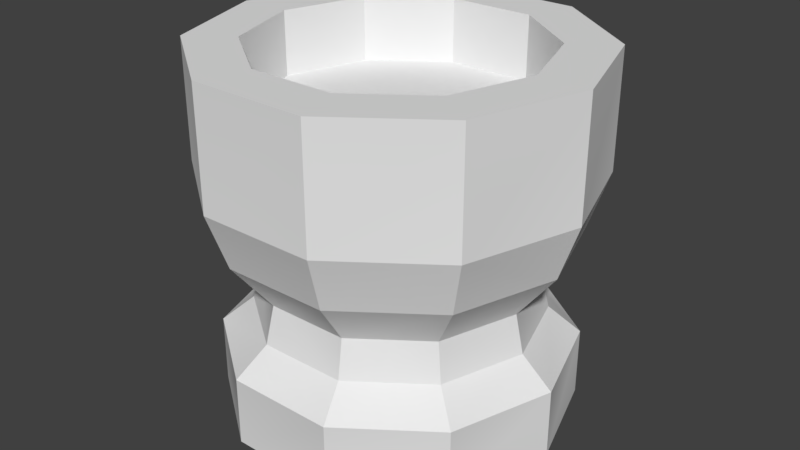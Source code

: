 # Source: Jar2.blend  (saved by Blender 2.78.0; exported with 4.5.12 LTS)
import bpy
from mathutils import Matrix  # noqa: F401  (used for matrix-valued properties, if any)

bpy.ops.wm.read_factory_settings(use_empty=True)
scene = bpy.context.scene
scene.name = 'Scene'

# ---- collections
col_collection_1 = bpy.data.collections.new('Collection 1'); scene.collection.children.link(col_collection_1)

# ---- world
world_world = bpy.data.worlds.new('World'); scene.world = world_world
world_world.color = (0.05088, 0.05088, 0.05088)
world_world.use_sun_shadow = False
world_world.sun_shadow_jitter_overblur = 0.0
world_world.cycles.sampling_method = 'MANUAL'

# ---- meshes
me_untitled = bpy.data.meshes.new('Untitled')
me_untitled.from_pydata([(0.3063, -0.01522, -0.2226), (0.117, -0.01522, -0.3601), (-0.117, -0.01522, -0.3601), (-0.3063, -0.01522, -0.2226), (-0.3787, -0.01522, 9.537e-07), (-0.3063, -0.01522, 0.2226), (-0.117, -0.01522, 0.3601), (0.117, -0.01522, 0.3601), (0.3063, -0.01522, 0.2226), (0.3787, -0.01522, 9.537e-07), (0.3358, 0.7593, -0.244), (0.1283, 0.7593, -0.3948), (-0.1283, 0.7593, -0.3948), (-0.3358, 0.7593, -0.244), (-0.4151, 0.7593, 9.537e-07), (-0.3358, 0.7593, 0.244), (-0.1283, 0.7593, 0.3948), (0.1283, 0.7593, 0.3948), (0.3358, 0.7593, 0.244), (0.4151, 0.7593, 9.537e-07), (0.2463, 0.7593, -0.1789), (0.09408, 0.7593, -0.2895), (-0.09408, 0.7593, -0.2895), (-0.2463, 0.7593, -0.1789), (-0.3044, 0.7593, 9.537e-07), (-0.2463, 0.7593, 0.1789), (-0.09408, 0.7593, 0.2895), (0.09408, 0.7593, 0.2895), (0.2463, 0.7593, 0.1789), (0.3044, 0.7593, 9.537e-07), (0.2463, 0.6204, -0.1789), (0.09408, 0.6204, -0.2895), (-0.09408, 0.6204, -0.2895), (-0.2463, 0.6204, -0.1789), (-0.3044, 0.6204, 9.537e-07), (-0.2463, 0.6204, 0.1789), (-0.09408, 0.6204, 0.2895), (0.09408, 0.6204, 0.2895), (0.2463, 0.6204, 0.1789), (0.3044, 0.6204, 9.537e-07), (-0.117, 0.1346, 0.3601), (-0.3063, 0.1346, 0.2226), (-0.3787, 0.1346, 9.537e-07), (-0.3063, 0.1346, -0.2226), (-0.117, 0.1346, -0.3601), (0.117, 0.1346, -0.3601), (0.3063, 0.1346, -0.2226), (0.3787, 0.1346, 9.537e-07), (0.3063, 0.1346, 0.2226), (0.117, 0.1346, 0.3601), (-0.1154, 0.3822, 0.3551), (-0.1283, 0.5033, 0.3948), (-0.302, 0.3822, 0.2194), (-0.3358, 0.5033, 0.244), (-0.3733, 0.3822, 9.537e-07), (-0.4151, 0.5033, 9.537e-07), (-0.302, 0.3822, -0.2194), (-0.3358, 0.5033, -0.244), (-0.1154, 0.3822, -0.3551), (-0.1283, 0.5033, -0.3948), (0.1154, 0.3822, -0.3551), (0.1283, 0.5033, -0.3948), (0.302, 0.3822, -0.2194), (0.3358, 0.5033, -0.244), (0.3733, 0.3822, 9.537e-07), (0.4151, 0.5033, 9.537e-07), (0.302, 0.3822, 0.2194), (0.3358, 0.5033, 0.244), (0.1154, 0.3822, 0.3551), (0.1283, 0.5033, 0.3948), (-0.08956, 0.2755, 0.2756), (-0.09553, 0.1928, 0.294), (-0.2501, 0.1928, 0.1817), (-0.2345, 0.2755, 0.1703), (-0.3091, 0.1928, 9.537e-07), (-0.2898, 0.2755, 9.537e-07), (-0.2501, 0.1928, -0.1817), (-0.2345, 0.2755, -0.1703), (-0.09553, 0.1928, -0.294), (-0.08956, 0.2755, -0.2756), (0.09553, 0.1928, -0.294), (0.08956, 0.2755, -0.2756), (0.2501, 0.1928, -0.1817), (0.2345, 0.2755, -0.1703), (0.3091, 0.1928, 9.537e-07), (0.2898, 0.2755, 9.537e-07), (0.2501, 0.1928, 0.1817), (0.2345, 0.2755, 0.1703), (0.09553, 0.1928, 0.294), (0.08956, 0.2755, 0.2756)], [], [(0, 1, 45, 46), (1, 2, 44, 45), (2, 3, 43, 44), (3, 4, 42, 43), (4, 5, 41, 42), (5, 6, 40, 41), (6, 7, 49, 40), (7, 8, 48, 49), (8, 9, 47, 48), (9, 0, 46, 47), (30, 31, 39), (39, 31, 32, 33), (39, 33, 34, 35), (39, 35, 36, 37), (37, 38, 39), (10, 11, 21, 20), (11, 12, 22, 21), (12, 13, 23, 22), (13, 14, 24, 23), (14, 15, 25, 24), (15, 16, 26, 25), (16, 17, 27, 26), (17, 18, 28, 27), (18, 19, 29, 28), (19, 10, 20, 29), (20, 21, 31, 30), (21, 22, 32, 31), (22, 23, 33, 32), (23, 24, 34, 33), (24, 25, 35, 34), (25, 26, 36, 35), (26, 27, 37, 36), (27, 28, 38, 37), (28, 29, 39, 38), (29, 20, 30, 39), (41, 40, 71, 72), (42, 41, 72, 74), (43, 42, 74, 76), (44, 43, 76, 78), (45, 44, 78, 80), (46, 45, 80, 82), (47, 46, 82, 84), (48, 47, 84, 86), (49, 48, 86, 88), (40, 49, 88, 71), (53, 51, 16, 15), (55, 53, 15, 14), (57, 55, 14, 13), (59, 57, 13, 12), (61, 59, 12, 11), (63, 61, 11, 10), (65, 63, 10, 19), (67, 65, 19, 18), (69, 67, 18, 17), (51, 69, 17, 16), (73, 70, 50, 52), (75, 73, 52, 54), (77, 75, 54, 56), (79, 77, 56, 58), (81, 79, 58, 60), (83, 81, 60, 62), (85, 83, 62, 64), (87, 85, 64, 66), (89, 87, 66, 68), (70, 89, 68, 50), (51, 50, 68, 69), (50, 51, 53, 52), (52, 53, 55, 54), (54, 55, 57, 56), (56, 57, 59, 58), (58, 59, 61, 60), (60, 61, 63, 62), (62, 63, 65, 64), (64, 65, 67, 66), (66, 67, 69, 68), (70, 71, 88, 89), (71, 70, 73, 72), (72, 73, 75, 74), (74, 75, 77, 76), (76, 77, 79, 78), (78, 79, 81, 80), (80, 81, 83, 82), (82, 83, 85, 84), (84, 85, 87, 86), (86, 87, 89, 88)])
_k = set([(0, 1), (0, 9), (1, 2), (2, 3), (3, 4), (4, 5), (5, 6), (6, 7), (7, 8), (8, 9), (10, 11), (10, 19), (11, 12), (12, 13), (13, 14), (14, 15), (15, 16), (16, 17), (17, 18), (18, 19), (20, 21), (20, 29), (21, 22), (22, 23), (23, 24), (24, 25), (25, 26), (26, 27), (27, 28), (28, 29), (30, 31), (30, 39), (31, 32), (32, 33), (33, 34), (34, 35), (35, 36), (36, 37), (37, 38), (38, 39)])
me_untitled.attributes.new('sharp_edge', 'BOOLEAN', 'EDGE').data.foreach_set('value', [ (min(e.vertices), max(e.vertices)) in _k for e in me_untitled.edges])
_uv = me_untitled.uv_layers.new(name='map1')
_uv.uv.foreach_set('vector', [0.5471, 0.2469, 0.5679, 0.2469, 0.5679, 0.2585, 0.5471, 0.2585, 0.5679, 0.2469, 0.5886, 0.2469, 0.5886, 0.2585, 0.5679, 0.2585, 0.4853, 0.2469, 0.5061, 0.2469, 0.5061, 0.2585, 0.4853, 0.2585, 0.5061, 0.2469, 0.5269, 0.2469, 0.5269, 0.2585, 0.5061, 0.2585, 0.5269, 0.2469, 0.5476, 0.2469, 0.5476, 0.2585, 0.5269, 0.2585, 0.5476, 0.2469, 0.5684, 0.2469, 0.5684, 0.2585, 0.5476, 0.2585, 0.5684, 0.2469, 0.5892, 0.2469, 0.5892, 0.2585, 0.5684, 0.2585, 0.4847, 0.2469, 0.5055, 0.2469, 0.5055, 0.2585, 0.4847, 0.2585, 0.5055, 0.2469, 0.5263, 0.2469, 0.5263, 0.2585, 0.5055, 0.2585, 0.5263, 0.2469, 0.5471, 0.2469, 0.5471, 0.2585, 0.5263, 0.2585, 0.04532, 0.5376, 0.05519, 0.5512, 0.02934, 0.5324, 0.02934, 0.5324, 0.05519, 0.5512, 0.05519, 0.568, 0.04532, 0.5816, 0.02934, 0.5324, 0.04532, 0.5816, 0.02934, 0.5868, 0.01337, 0.5816, 0.02934, 0.5324, 0.01337, 0.5816, 0.003499, 0.568, 0.003499, 0.5512, 0.003499, 0.5512, 0.01337, 0.5376, 0.02934, 0.5324, 0.5471, 0.3214, 0.5679, 0.3214, 0.5679, 0.3293, 0.5471, 0.3293, 0.5679, 0.3214, 0.5886, 0.3214, 0.5886, 0.3293, 0.5679, 0.3293, 0.4853, 0.3214, 0.5061, 0.3214, 0.5061, 0.3293, 0.4853, 0.3293, 0.5061, 0.3214, 0.5269, 0.3214, 0.5269, 0.3293, 0.5061, 0.3293, 0.5269, 0.3214, 0.5476, 0.3214, 0.5476, 0.3293, 0.5269, 0.3293, 0.5476, 0.3214, 0.5684, 0.3214, 0.5684, 0.3293, 0.5476, 0.3293, 0.5684, 0.3214, 0.5892, 0.3214, 0.5892, 0.3293, 0.5684, 0.3293, 0.4847, 0.3214, 0.5055, 0.3214, 0.5055, 0.3293, 0.4847, 0.3293, 0.5055, 0.3214, 0.5263, 0.3214, 0.5263, 0.3293, 0.5055, 0.3293, 0.5263, 0.3214, 0.5471, 0.3214, 0.5471, 0.3293, 0.5263, 0.3293, 0.5471, 0.3293, 0.5679, 0.3293, 0.5679, 0.3401, 0.5471, 0.3401, 0.5679, 0.3293, 0.5886, 0.3293, 0.5886, 0.3401, 0.5679, 0.3401, 0.4853, 0.3293, 0.5061, 0.3293, 0.5061, 0.3401, 0.4853, 0.3401, 0.5061, 0.3293, 0.5269, 0.3293, 0.5269, 0.3401, 0.5061, 0.3401, 0.5269, 0.3293, 0.5476, 0.3293, 0.5476, 0.3401, 0.5269, 0.3401, 0.5476, 0.3293, 0.5684, 0.3293, 0.5684, 0.3401, 0.5476, 0.3401, 0.5684, 0.3293, 0.5892, 0.3293, 0.5892, 0.3401, 0.5684, 0.3401, 0.4847, 0.3293, 0.5055, 0.3293, 0.5055, 0.3401, 0.4847, 0.3401, 0.5055, 0.3293, 0.5263, 0.3293, 0.5263, 0.3401, 0.5055, 0.3401, 0.5263, 0.3293, 0.5471, 0.3293, 0.5471, 0.3401, 0.5263, 0.3401, 0.5476, 0.2585, 0.5684, 0.2585, 0.5684, 0.2674, 0.5476, 0.2674, 0.5269, 0.2585, 0.5476, 0.2585, 0.5476, 0.2674, 0.5269, 0.2674, 0.5061, 0.2585, 0.5269, 0.2585, 0.5269, 0.2674, 0.5061, 0.2674, 0.4853, 0.2585, 0.5061, 0.2585, 0.5061, 0.2674, 0.4853, 0.2674, 0.5679, 0.2585, 0.5886, 0.2585, 0.5886, 0.2674, 0.5679, 0.2674, 0.5471, 0.2585, 0.5679, 0.2585, 0.5679, 0.2674, 0.5471, 0.2674, 0.5263, 0.2585, 0.5471, 0.2585, 0.5471, 0.2674, 0.5263, 0.2674, 0.5055, 0.2585, 0.5263, 0.2585, 0.5263, 0.2674, 0.5055, 0.2674, 0.4847, 0.2585, 0.5055, 0.2585, 0.5055, 0.2674, 0.4847, 0.2674, 0.5684, 0.2585, 0.5892, 0.2585, 0.5892, 0.2674, 0.5684, 0.2674, 0.5476, 0.3015, 0.5684, 0.3015, 0.5684, 0.3214, 0.5476, 0.3214, 0.5269, 0.3015, 0.5476, 0.3015, 0.5476, 0.3214, 0.5269, 0.3214, 0.5061, 0.3015, 0.5269, 0.3015, 0.5269, 0.3214, 0.5061, 0.3214, 0.4853, 0.3015, 0.5061, 0.3015, 0.5061, 0.3214, 0.4853, 0.3214, 0.5679, 0.3015, 0.5886, 0.3015, 0.5886, 0.3214, 0.5679, 0.3214, 0.5471, 0.3015, 0.5679, 0.3015, 0.5679, 0.3214, 0.5471, 0.3214, 0.5263, 0.3015, 0.5471, 0.3015, 0.5471, 0.3214, 0.5263, 0.3214, 0.5055, 0.3015, 0.5263, 0.3015, 0.5263, 0.3214, 0.5055, 0.3214, 0.4847, 0.3015, 0.5055, 0.3015, 0.5055, 0.3214, 0.4847, 0.3214, 0.5684, 0.3015, 0.5892, 0.3015, 0.5892, 0.3214, 0.5684, 0.3214, 0.5476, 0.2776, 0.5684, 0.2776, 0.5684, 0.2921, 0.5476, 0.2921, 0.5269, 0.2776, 0.5476, 0.2776, 0.5476, 0.2921, 0.5269, 0.2921, 0.5061, 0.2776, 0.5269, 0.2776, 0.5269, 0.2921, 0.5061, 0.2921, 0.4853, 0.2776, 0.5061, 0.2776, 0.5061, 0.2921, 0.4853, 0.2921, 0.5679, 0.2776, 0.5886, 0.2776, 0.5886, 0.2921, 0.5679, 0.2921, 0.5471, 0.2776, 0.5679, 0.2776, 0.5679, 0.2921, 0.5471, 0.2921, 0.5263, 0.2776, 0.5471, 0.2776, 0.5471, 0.2921, 0.5263, 0.2921, 0.5055, 0.2776, 0.5263, 0.2776, 0.5263, 0.2921, 0.5055, 0.2921, 0.4847, 0.2776, 0.5055, 0.2776, 0.5055, 0.2921, 0.4847, 0.2921, 0.5684, 0.2776, 0.5892, 0.2776, 0.5892, 0.2921, 0.5684, 0.2921, 0.5684, 0.3015, 0.5684, 0.2921, 0.5892, 0.2921, 0.5892, 0.3015, 0.5684, 0.2921, 0.5684, 0.3015, 0.5476, 0.3015, 0.5476, 0.2921, 0.5476, 0.2921, 0.5476, 0.3015, 0.5269, 0.3015, 0.5269, 0.2921, 0.5269, 0.2921, 0.5269, 0.3015, 0.5061, 0.3015, 0.5061, 0.2921, 0.5061, 0.2921, 0.5061, 0.3015, 0.4853, 0.3015, 0.4853, 0.2921, 0.5886, 0.2921, 0.5886, 0.3015, 0.5679, 0.3015, 0.5679, 0.2921, 0.5679, 0.2921, 0.5679, 0.3015, 0.5471, 0.3015, 0.5471, 0.2921, 0.5471, 0.2921, 0.5471, 0.3015, 0.5263, 0.3015, 0.5263, 0.2921, 0.5263, 0.2921, 0.5263, 0.3015, 0.5055, 0.3015, 0.5055, 0.2921, 0.5055, 0.2921, 0.5055, 0.3015, 0.4847, 0.3015, 0.4847, 0.2921, 0.5684, 0.2776, 0.5684, 0.2674, 0.5892, 0.2674, 0.5892, 0.2776, 0.5684, 0.2674, 0.5684, 0.2776, 0.5476, 0.2776, 0.5476, 0.2674, 0.5476, 0.2674, 0.5476, 0.2776, 0.5269, 0.2776, 0.5269, 0.2674, 0.5269, 0.2674, 0.5269, 0.2776, 0.5061, 0.2776, 0.5061, 0.2674, 0.5061, 0.2674, 0.5061, 0.2776, 0.4853, 0.2776, 0.4853, 0.2674, 0.5886, 0.2674, 0.5886, 0.2776, 0.5679, 0.2776, 0.5679, 0.2674, 0.5679, 0.2674, 0.5679, 0.2776, 0.5471, 0.2776, 0.5471, 0.2674, 0.5471, 0.2674, 0.5471, 0.2776, 0.5263, 0.2776, 0.5263, 0.2674, 0.5263, 0.2674, 0.5263, 0.2776, 0.5055, 0.2776, 0.5055, 0.2674, 0.5055, 0.2674, 0.5055, 0.2776, 0.4847, 0.2776, 0.4847, 0.2674])
_uv.active_render = True
_uv = me_untitled.uv_layers.new(name='uvSet')
_uv.uv.foreach_set('vector', [0.001402, 0.2012, 0.001402, 0.1016, 0.05707, 0.1016, 0.05707, 0.2012, 0.001402, 0.1016, 0.001402, 0.001992, 0.05707, 0.001992, 0.05707, 0.1016, 0.001401, 0.998, 0.001401, 0.8984, 0.05707, 0.8984, 0.05707, 0.998, 0.001401, 0.8984, 0.001402, 0.7988, 0.05707, 0.7988, 0.05707, 0.8984, 0.001402, 0.7988, 0.001402, 0.6992, 0.05707, 0.6992, 0.05707, 0.7988, 0.001402, 0.6992, 0.001402, 0.5996, 0.05707, 0.5996, 0.05707, 0.6992, 0.001402, 0.5996, 0.001402, 0.5, 0.05707, 0.5, 0.05707, 0.5996, 0.001402, 0.5, 0.001402, 0.4004, 0.05707, 0.4004, 0.05707, 0.5, 0.001402, 0.4004, 0.001402, 0.3008, 0.05707, 0.3008, 0.05707, 0.4004, 0.001402, 0.3008, 0.001402, 0.2012, 0.05707, 0.2012, 0.05707, 0.3008, 0.6548, 0.02753, 0.7022, 0.09267, 0.5783, 0.002657, 0.5783, 0.002657, 0.7022, 0.09267, 0.7022, 0.1732, 0.6548, 0.2383, 0.5783, 0.002657, 0.6548, 0.2383, 0.5783, 0.2632, 0.5017, 0.2383, 0.5783, 0.002657, 0.5017, 0.2383, 0.4544, 0.1732, 0.4544, 0.09267, 0.4544, 0.09267, 0.5017, 0.02753, 0.5783, 0.002657, 0.3583, 0.2012, 0.3583, 0.1016, 0.3965, 0.1016, 0.3965, 0.2012, 0.3583, 0.1016, 0.3583, 0.001992, 0.3965, 0.001992, 0.3965, 0.1016, 0.3583, 0.998, 0.3583, 0.8984, 0.3965, 0.8984, 0.3965, 0.998, 0.3583, 0.8984, 0.3583, 0.7988, 0.3965, 0.7988, 0.3965, 0.8984, 0.3583, 0.7988, 0.3583, 0.6992, 0.3965, 0.6992, 0.3965, 0.7988, 0.3583, 0.6992, 0.3583, 0.5996, 0.3965, 0.5996, 0.3965, 0.6992, 0.3583, 0.5996, 0.3583, 0.5, 0.3965, 0.5, 0.3965, 0.5996, 0.3583, 0.5, 0.3583, 0.4004, 0.3965, 0.4004, 0.3965, 0.5, 0.3583, 0.4004, 0.3583, 0.3008, 0.3965, 0.3008, 0.3965, 0.4004, 0.3583, 0.3008, 0.3583, 0.2012, 0.3965, 0.2012, 0.3965, 0.3008, 0.3965, 0.2012, 0.3965, 0.1016, 0.4481, 0.1016, 0.4481, 0.2012, 0.3965, 0.1016, 0.3965, 0.001992, 0.4481, 0.001992, 0.4481, 0.1016, 0.3965, 0.998, 0.3965, 0.8984, 0.4481, 0.8984, 0.4481, 0.998, 0.3965, 0.8984, 0.3965, 0.7988, 0.4481, 0.7988, 0.4481, 0.8984, 0.3965, 0.7988, 0.3965, 0.6992, 0.4481, 0.6992, 0.4481, 0.7988, 0.3965, 0.6992, 0.3965, 0.5996, 0.4481, 0.5996, 0.4481, 0.6992, 0.3965, 0.5996, 0.3965, 0.5, 0.4481, 0.5, 0.4481, 0.5996, 0.3965, 0.5, 0.3965, 0.4004, 0.4481, 0.4004, 0.4481, 0.5, 0.3965, 0.4004, 0.3965, 0.3008, 0.4481, 0.3008, 0.4481, 0.4004, 0.3965, 0.3008, 0.3965, 0.2012, 0.4481, 0.2012, 0.4481, 0.3008, 0.05707, 0.6992, 0.05707, 0.5996, 0.09971, 0.5996, 0.09971, 0.6992, 0.05707, 0.7988, 0.05707, 0.6992, 0.09971, 0.6992, 0.09971, 0.7988, 0.05707, 0.8984, 0.05707, 0.7988, 0.09971, 0.7988, 0.09971, 0.8984, 0.05707, 0.998, 0.05707, 0.8984, 0.09971, 0.8984, 0.09971, 0.998, 0.05707, 0.1016, 0.05707, 0.001992, 0.09971, 0.001992, 0.09971, 0.1016, 0.05707, 0.2012, 0.05707, 0.1016, 0.09971, 0.1016, 0.09971, 0.2012, 0.05707, 0.3008, 0.05707, 0.2012, 0.09971, 0.2012, 0.09971, 0.3008, 0.05707, 0.4004, 0.05707, 0.3008, 0.09971, 0.3008, 0.09971, 0.4004, 0.05707, 0.5, 0.05707, 0.4004, 0.09971, 0.4004, 0.09971, 0.5, 0.05707, 0.5996, 0.05707, 0.5, 0.09971, 0.5, 0.09971, 0.5996, 0.2632, 0.6992, 0.2632, 0.5996, 0.3583, 0.5996, 0.3583, 0.6992, 0.2632, 0.7988, 0.2632, 0.6992, 0.3583, 0.6992, 0.3583, 0.7988, 0.2632, 0.8984, 0.2632, 0.7988, 0.3583, 0.7988, 0.3583, 0.8984, 0.2632, 0.998, 0.2632, 0.8984, 0.3583, 0.8984, 0.3583, 0.998, 0.2632, 0.1016, 0.2632, 0.001992, 0.3583, 0.001992, 0.3583, 0.1016, 0.2632, 0.2012, 0.2632, 0.1016, 0.3583, 0.1016, 0.3583, 0.2012, 0.2632, 0.3008, 0.2632, 0.2012, 0.3583, 0.2012, 0.3583, 0.3008, 0.2632, 0.4004, 0.2632, 0.3008, 0.3583, 0.3008, 0.3583, 0.4004, 0.2632, 0.5, 0.2632, 0.4004, 0.3583, 0.4004, 0.3583, 0.5, 0.2632, 0.5996, 0.2632, 0.5, 0.3583, 0.5, 0.3583, 0.5996, 0.1485, 0.6992, 0.1485, 0.5996, 0.2182, 0.5996, 0.2182, 0.6992, 0.1485, 0.7988, 0.1485, 0.6992, 0.2182, 0.6992, 0.2182, 0.7988, 0.1485, 0.8984, 0.1485, 0.7988, 0.2182, 0.7988, 0.2182, 0.8984, 0.1485, 0.998, 0.1485, 0.8984, 0.2182, 0.8984, 0.2182, 0.998, 0.1485, 0.1016, 0.1485, 0.001992, 0.2182, 0.001992, 0.2182, 0.1016, 0.1485, 0.2012, 0.1485, 0.1016, 0.2182, 0.1016, 0.2182, 0.2012, 0.1485, 0.3008, 0.1485, 0.2012, 0.2182, 0.2012, 0.2182, 0.3008, 0.1485, 0.4004, 0.1485, 0.3008, 0.2182, 0.3008, 0.2182, 0.4004, 0.1485, 0.5, 0.1485, 0.4004, 0.2182, 0.4004, 0.2182, 0.5, 0.1485, 0.5996, 0.1485, 0.5, 0.2182, 0.5, 0.2182, 0.5996, 0.2632, 0.5996, 0.2182, 0.5996, 0.2182, 0.5, 0.2632, 0.5, 0.2182, 0.5996, 0.2632, 0.5996, 0.2632, 0.6992, 0.2182, 0.6992, 0.2182, 0.6992, 0.2632, 0.6992, 0.2632, 0.7988, 0.2182, 0.7988, 0.2182, 0.7988, 0.2632, 0.7988, 0.2632, 0.8984, 0.2182, 0.8984, 0.2182, 0.8984, 0.2632, 0.8984, 0.2632, 0.998, 0.2182, 0.998, 0.2182, 0.001992, 0.2632, 0.001992, 0.2632, 0.1016, 0.2182, 0.1016, 0.2182, 0.1016, 0.2632, 0.1016, 0.2632, 0.2012, 0.2182, 0.2012, 0.2182, 0.2012, 0.2632, 0.2012, 0.2632, 0.3008, 0.2182, 0.3008, 0.2182, 0.3008, 0.2632, 0.3008, 0.2632, 0.4004, 0.2182, 0.4004, 0.2182, 0.4004, 0.2632, 0.4004, 0.2632, 0.5, 0.2182, 0.5, 0.1485, 0.5996, 0.09971, 0.5996, 0.09971, 0.5, 0.1485, 0.5, 0.09971, 0.5996, 0.1485, 0.5996, 0.1485, 0.6992, 0.09971, 0.6992, 0.09971, 0.6992, 0.1485, 0.6992, 0.1485, 0.7988, 0.09971, 0.7988, 0.09971, 0.7988, 0.1485, 0.7988, 0.1485, 0.8984, 0.09971, 0.8984, 0.09971, 0.8984, 0.1485, 0.8984, 0.1485, 0.998, 0.09971, 0.998, 0.09971, 0.001992, 0.1485, 0.001992, 0.1485, 0.1016, 0.09971, 0.1016, 0.09971, 0.1016, 0.1485, 0.1016, 0.1485, 0.2012, 0.09971, 0.2012, 0.09971, 0.2012, 0.1485, 0.2012, 0.1485, 0.3008, 0.09971, 0.3008, 0.09971, 0.3008, 0.1485, 0.3008, 0.1485, 0.4004, 0.09971, 0.4004, 0.09971, 0.4004, 0.1485, 0.4004, 0.1485, 0.5, 0.09971, 0.5])
_ca = me_untitled.color_attributes.new('Col', 'BYTE_COLOR', 'CORNER')
_ca.data.foreach_set('color', [0.1559, 0.1413, 0.1144, 1.0, 0.1559, 0.1413, 0.1144, 1.0, 0.1559, 0.1413, 0.1144, 1.0, 0.1559, 0.1413, 0.1144, 1.0, 0.1559, 0.1413, 0.1144, 1.0, 0.1559, 0.1413, 0.1144, 1.0, 0.1559, 0.1413, 0.1144, 1.0, 0.1559, 0.1413, 0.1144, 1.0, 0.1559, 0.1413, 0.1144, 1.0, 0.1559, 0.1413, 0.1144, 1.0, 0.1559, 0.1413, 0.1144, 1.0, 0.1559, 0.1413, 0.1144, 1.0, 0.1559, 0.1413, 0.1144, 1.0, 0.1559, 0.1413, 0.1144, 1.0, 0.1559, 0.1413, 0.1144, 1.0, 0.1559, 0.1413, 0.1144, 1.0, 0.1559, 0.1413, 0.1144, 1.0, 0.1559, 0.1413, 0.1144, 1.0, 0.1559, 0.1413, 0.1144, 1.0, 0.1559, 0.1413, 0.1144, 1.0, 0.1559, 0.1413, 0.1144, 1.0, 0.1559, 0.1413, 0.1144, 1.0, 0.1559, 0.1413, 0.1144, 1.0, 0.1559, 0.1413, 0.1144, 1.0, 0.1559, 0.1413, 0.1144, 1.0, 0.1559, 0.1413, 0.1144, 1.0, 0.1559, 0.1413, 0.1144, 1.0, 0.1559, 0.1413, 0.1144, 1.0, 0.1559, 0.1413, 0.1144, 1.0, 0.1559, 0.1413, 0.1144, 1.0, 0.1559, 0.1413, 0.1144, 1.0, 0.1559, 0.1413, 0.1144, 1.0, 0.1559, 0.1413, 0.1144, 1.0, 0.1559, 0.1413, 0.1144, 1.0, 0.1559, 0.1413, 0.1144, 1.0, 0.1559, 0.1413, 0.1144, 1.0, 0.1559, 0.1413, 0.1144, 1.0, 0.1559, 0.1413, 0.1144, 1.0, 0.1559, 0.1413, 0.1144, 1.0, 0.1559, 0.1413, 0.1144, 1.0, 0.1559, 0.1413, 0.1144, 1.0, 0.1559, 0.1413, 0.1144, 1.0, 0.1559, 0.1413, 0.1144, 1.0, 0.1559, 0.1413, 0.1144, 1.0, 0.1559, 0.1413, 0.1144, 1.0, 0.1559, 0.1413, 0.1144, 1.0, 0.1559, 0.1413, 0.1144, 1.0, 0.1559, 0.1413, 0.1144, 1.0, 0.1559, 0.1413, 0.1144, 1.0, 0.1559, 0.1413, 0.1144, 1.0, 0.1559, 0.1413, 0.1144, 1.0, 0.1559, 0.1413, 0.1144, 1.0, 0.1559, 0.1413, 0.1144, 1.0, 0.1559, 0.1413, 0.1144, 1.0, 0.1559, 0.1413, 0.1144, 1.0, 0.1559, 0.1413, 0.1144, 1.0, 0.1559, 0.1413, 0.1144, 1.0, 0.1559, 0.1413, 0.1144, 1.0, 0.1559, 0.1413, 0.1144, 1.0, 0.1559, 0.1413, 0.1144, 1.0, 0.1559, 0.1413, 0.1144, 1.0, 0.1559, 0.1413, 0.1144, 1.0, 0.1559, 0.1413, 0.1144, 1.0, 0.1559, 0.1413, 0.1144, 1.0, 0.1559, 0.1413, 0.1144, 1.0, 0.1559, 0.1413, 0.1144, 1.0, 0.1559, 0.1413, 0.1144, 1.0, 0.1559, 0.1413, 0.1144, 1.0, 0.1559, 0.1413, 0.1144, 1.0, 0.1559, 0.1413, 0.1144, 1.0, 0.1559, 0.1413, 0.1144, 1.0, 0.1559, 0.1413, 0.1144, 1.0, 0.1559, 0.1413, 0.1144, 1.0, 0.1559, 0.1413, 0.1144, 1.0, 0.1559, 0.1413, 0.1144, 1.0, 0.1559, 0.1413, 0.1144, 1.0, 0.1559, 0.1413, 0.1144, 1.0, 0.1559, 0.1413, 0.1144, 1.0, 0.1559, 0.1413, 0.1144, 1.0, 0.1559, 0.1413, 0.1144, 1.0, 0.1559, 0.1413, 0.1144, 1.0, 0.1559, 0.1413, 0.1144, 1.0, 0.1559, 0.1413, 0.1144, 1.0, 0.1559, 0.1413, 0.1144, 1.0, 0.1559, 0.1413, 0.1144, 1.0, 0.1559, 0.1413, 0.1144, 1.0, 0.1559, 0.1413, 0.1144, 1.0, 0.1559, 0.1413, 0.1144, 1.0, 0.1559, 0.1413, 0.1144, 1.0, 0.1559, 0.1413, 0.1144, 1.0, 0.1559, 0.1413, 0.1144, 1.0, 0.1559, 0.1413, 0.1144, 1.0, 0.1559, 0.1413, 0.1144, 1.0, 0.1559, 0.1413, 0.1144, 1.0, 0.1559, 0.1413, 0.1144, 1.0, 0.1559, 0.1413, 0.1144, 1.0, 0.1559, 0.1413, 0.1144, 1.0, 0.1559, 0.1413, 0.1144, 1.0, 0.1559, 0.1413, 0.1144, 1.0, 0.1559, 0.1413, 0.1144, 1.0, 0.1559, 0.1413, 0.1144, 1.0, 0.1559, 0.1413, 0.1144, 1.0, 0.1559, 0.1413, 0.1144, 1.0, 0.1559, 0.1413, 0.1144, 1.0, 0.1559, 0.1413, 0.1144, 1.0, 0.1559, 0.1413, 0.1144, 1.0, 0.1559, 0.1413, 0.1144, 1.0, 0.1559, 0.1413, 0.1144, 1.0, 0.1559, 0.1413, 0.1144, 1.0, 0.1559, 0.1413, 0.1144, 1.0, 0.1559, 0.1413, 0.1144, 1.0, 0.1559, 0.1413, 0.1144, 1.0, 0.1559, 0.1413, 0.1144, 1.0, 0.1559, 0.1413, 0.1144, 1.0, 0.1559, 0.1413, 0.1144, 1.0, 0.1559, 0.1413, 0.1144, 1.0, 0.1559, 0.1413, 0.1144, 1.0, 0.1559, 0.1413, 0.1144, 1.0, 0.1559, 0.1413, 0.1144, 1.0, 0.1559, 0.1413, 0.1144, 1.0, 0.1559, 0.1413, 0.1144, 1.0, 0.1559, 0.1413, 0.1144, 1.0, 0.1559, 0.1413, 0.1144, 1.0, 0.1559, 0.1413, 0.1144, 1.0, 0.1559, 0.1413, 0.1144, 1.0, 0.1559, 0.1413, 0.1144, 1.0, 0.1559, 0.1413, 0.1144, 1.0, 0.1559, 0.1413, 0.1144, 1.0, 0.1559, 0.1413, 0.1144, 1.0, 0.1559, 0.1413, 0.1144, 1.0, 0.1559, 0.1413, 0.1144, 1.0, 0.1559, 0.1413, 0.1144, 1.0, 0.1559, 0.1413, 0.1144, 1.0, 0.1559, 0.1413, 0.1144, 1.0, 0.1559, 0.1413, 0.1144, 1.0, 0.1559, 0.1413, 0.1144, 1.0, 0.1559, 0.1413, 0.1144, 1.0, 0.1559, 0.1413, 0.1144, 1.0, 0.1559, 0.1413, 0.1144, 1.0, 0.1559, 0.1413, 0.1144, 1.0, 0.1559, 0.1413, 0.1144, 1.0, 0.1559, 0.1413, 0.1144, 1.0, 0.1559, 0.1413, 0.1144, 1.0, 0.1559, 0.1413, 0.1144, 1.0, 0.1559, 0.1413, 0.1144, 1.0, 0.1559, 0.1413, 0.1144, 1.0, 0.1559, 0.1413, 0.1144, 1.0, 0.1559, 0.1413, 0.1144, 1.0, 0.1559, 0.1413, 0.1144, 1.0, 0.1559, 0.1413, 0.1144, 1.0, 0.1559, 0.1413, 0.1144, 1.0, 0.1559, 0.1413, 0.1144, 1.0, 0.1559, 0.1413, 0.1144, 1.0, 0.1559, 0.1413, 0.1144, 1.0, 0.1559, 0.1413, 0.1144, 1.0, 0.1559, 0.1413, 0.1144, 1.0, 0.1559, 0.1413, 0.1144, 1.0, 0.1559, 0.1413, 0.1144, 1.0, 0.1559, 0.1413, 0.1144, 1.0, 0.1559, 0.1413, 0.1144, 1.0, 0.1559, 0.1413, 0.1144, 1.0, 0.1559, 0.1413, 0.1144, 1.0, 0.1559, 0.1413, 0.1144, 1.0, 0.1559, 0.1413, 0.1144, 1.0, 0.1559, 0.1413, 0.1144, 1.0, 0.1559, 0.1413, 0.1144, 1.0, 0.1559, 0.1413, 0.1144, 1.0, 0.1559, 0.1413, 0.1144, 1.0, 0.1559, 0.1413, 0.1144, 1.0, 0.1559, 0.1413, 0.1144, 1.0, 0.1559, 0.1413, 0.1144, 1.0, 0.1559, 0.1413, 0.1144, 1.0, 0.1559, 0.1413, 0.1144, 1.0, 0.1559, 0.1413, 0.1144, 1.0, 0.1559, 0.1413, 0.1144, 1.0, 0.1559, 0.1413, 0.1144, 1.0, 0.1559, 0.1413, 0.1144, 1.0, 0.1559, 0.1413, 0.1144, 1.0, 0.1559, 0.1413, 0.1144, 1.0, 0.1559, 0.1413, 0.1144, 1.0, 0.1559, 0.1413, 0.1144, 1.0, 0.1559, 0.1413, 0.1144, 1.0, 0.1559, 0.1413, 0.1144, 1.0, 0.1559, 0.1413, 0.1144, 1.0, 0.1559, 0.1413, 0.1144, 1.0, 0.1559, 0.1413, 0.1144, 1.0, 0.1559, 0.1413, 0.1144, 1.0, 0.1559, 0.1413, 0.1144, 1.0, 0.1559, 0.1413, 0.1144, 1.0, 0.1559, 0.1413, 0.1144, 1.0, 0.1559, 0.1413, 0.1144, 1.0, 0.1559, 0.1413, 0.1144, 1.0, 0.1559, 0.1413, 0.1144, 1.0, 0.1559, 0.1413, 0.1144, 1.0, 0.1559, 0.1413, 0.1144, 1.0, 0.1559, 0.1413, 0.1144, 1.0, 0.1559, 0.1413, 0.1144, 1.0, 0.1559, 0.1413, 0.1144, 1.0, 0.1559, 0.1413, 0.1144, 1.0, 0.1559, 0.1413, 0.1144, 1.0, 0.1559, 0.1413, 0.1144, 1.0, 0.1559, 0.1413, 0.1144, 1.0, 0.1559, 0.1413, 0.1144, 1.0, 0.1559, 0.1413, 0.1144, 1.0, 0.1559, 0.1413, 0.1144, 1.0, 0.1559, 0.1413, 0.1144, 1.0, 0.1559, 0.1413, 0.1144, 1.0, 0.1559, 0.1413, 0.1144, 1.0, 0.1559, 0.1413, 0.1144, 1.0, 0.1559, 0.1413, 0.1144, 1.0, 0.1559, 0.1413, 0.1144, 1.0, 0.1559, 0.1413, 0.1144, 1.0, 0.1559, 0.1413, 0.1144, 1.0, 0.1559, 0.1413, 0.1144, 1.0, 0.1559, 0.1413, 0.1144, 1.0, 0.1559, 0.1413, 0.1144, 1.0, 0.1559, 0.1413, 0.1144, 1.0, 0.1559, 0.1413, 0.1144, 1.0, 0.1559, 0.1413, 0.1144, 1.0, 0.1559, 0.1413, 0.1144, 1.0, 0.1559, 0.1413, 0.1144, 1.0, 0.1559, 0.1413, 0.1144, 1.0, 0.1559, 0.1413, 0.1144, 1.0, 0.1559, 0.1413, 0.1144, 1.0, 0.1559, 0.1413, 0.1144, 1.0, 0.1559, 0.1413, 0.1144, 1.0, 0.1559, 0.1413, 0.1144, 1.0, 0.1559, 0.1413, 0.1144, 1.0, 0.1559, 0.1413, 0.1144, 1.0, 0.1559, 0.1413, 0.1144, 1.0, 0.1559, 0.1413, 0.1144, 1.0, 0.1559, 0.1413, 0.1144, 1.0, 0.1559, 0.1413, 0.1144, 1.0, 0.1559, 0.1413, 0.1144, 1.0, 0.1559, 0.1413, 0.1144, 1.0, 0.1559, 0.1413, 0.1144, 1.0, 0.1559, 0.1413, 0.1144, 1.0, 0.1559, 0.1413, 0.1144, 1.0, 0.1559, 0.1413, 0.1144, 1.0, 0.1559, 0.1413, 0.1144, 1.0, 0.1559, 0.1413, 0.1144, 1.0, 0.1559, 0.1413, 0.1144, 1.0, 0.1559, 0.1413, 0.1144, 1.0, 0.1559, 0.1413, 0.1144, 1.0, 0.1559, 0.1413, 0.1144, 1.0, 0.1559, 0.1413, 0.1144, 1.0, 0.1559, 0.1413, 0.1144, 1.0, 0.1559, 0.1413, 0.1144, 1.0, 0.1559, 0.1413, 0.1144, 1.0, 0.1559, 0.1413, 0.1144, 1.0, 0.1559, 0.1413, 0.1144, 1.0, 0.1559, 0.1413, 0.1144, 1.0, 0.1559, 0.1413, 0.1144, 1.0, 0.1559, 0.1413, 0.1144, 1.0, 0.1559, 0.1413, 0.1144, 1.0, 0.1559, 0.1413, 0.1144, 1.0, 0.1559, 0.1413, 0.1144, 1.0, 0.1559, 0.1413, 0.1144, 1.0, 0.1559, 0.1413, 0.1144, 1.0, 0.1559, 0.1413, 0.1144, 1.0, 0.1559, 0.1413, 0.1144, 1.0, 0.1559, 0.1413, 0.1144, 1.0, 0.1559, 0.1413, 0.1144, 1.0, 0.1559, 0.1413, 0.1144, 1.0, 0.1559, 0.1413, 0.1144, 1.0, 0.1559, 0.1413, 0.1144, 1.0, 0.1559, 0.1413, 0.1144, 1.0, 0.1559, 0.1413, 0.1144, 1.0, 0.1559, 0.1413, 0.1144, 1.0, 0.1559, 0.1413, 0.1144, 1.0, 0.1559, 0.1413, 0.1144, 1.0, 0.1559, 0.1413, 0.1144, 1.0, 0.1559, 0.1413, 0.1144, 1.0, 0.1559, 0.1413, 0.1144, 1.0, 0.1559, 0.1413, 0.1144, 1.0, 0.1559, 0.1413, 0.1144, 1.0, 0.1559, 0.1413, 0.1144, 1.0, 0.1559, 0.1413, 0.1144, 1.0, 0.1559, 0.1413, 0.1144, 1.0, 0.1559, 0.1413, 0.1144, 1.0, 0.1559, 0.1413, 0.1144, 1.0, 0.1559, 0.1413, 0.1144, 1.0, 0.1559, 0.1413, 0.1144, 1.0, 0.1559, 0.1413, 0.1144, 1.0, 0.1559, 0.1413, 0.1144, 1.0, 0.1559, 0.1413, 0.1144, 1.0, 0.1559, 0.1413, 0.1144, 1.0, 0.1559, 0.1413, 0.1144, 1.0, 0.1559, 0.1413, 0.1144, 1.0, 0.1559, 0.1413, 0.1144, 1.0, 0.1559, 0.1413, 0.1144, 1.0, 0.1559, 0.1413, 0.1144, 1.0, 0.1559, 0.1413, 0.1144, 1.0, 0.1559, 0.1413, 0.1144, 1.0, 0.1559, 0.1413, 0.1144, 1.0, 0.1559, 0.1413, 0.1144, 1.0, 0.1559, 0.1413, 0.1144, 1.0, 0.1559, 0.1413, 0.1144, 1.0, 0.1559, 0.1413, 0.1144, 1.0, 0.1559, 0.1413, 0.1144, 1.0, 0.1559, 0.1413, 0.1144, 1.0, 0.1559, 0.1413, 0.1144, 1.0, 0.1559, 0.1413, 0.1144, 1.0, 0.1559, 0.1413, 0.1144, 1.0, 0.1559, 0.1413, 0.1144, 1.0, 0.1559, 0.1413, 0.1144, 1.0, 0.1559, 0.1413, 0.1144, 1.0, 0.1559, 0.1413, 0.1144, 1.0, 0.1559, 0.1413, 0.1144, 1.0, 0.1559, 0.1413, 0.1144, 1.0, 0.1559, 0.1413, 0.1144, 1.0, 0.1559, 0.1413, 0.1144, 1.0, 0.1559, 0.1413, 0.1144, 1.0, 0.1559, 0.1413, 0.1144, 1.0, 0.1559, 0.1413, 0.1144, 1.0, 0.1559, 0.1413, 0.1144, 1.0, 0.1559, 0.1413, 0.1144, 1.0, 0.1559, 0.1413, 0.1144, 1.0, 0.1559, 0.1413, 0.1144, 1.0, 0.1559, 0.1413, 0.1144, 1.0, 0.1559, 0.1413, 0.1144, 1.0, 0.1559, 0.1413, 0.1144, 1.0, 0.1559, 0.1413, 0.1144, 1.0, 0.1559, 0.1413, 0.1144, 1.0, 0.1559, 0.1413, 0.1144, 1.0, 0.1559, 0.1413, 0.1144, 1.0, 0.1559, 0.1413, 0.1144, 1.0, 0.1559, 0.1413, 0.1144, 1.0, 0.1559, 0.1413, 0.1144, 1.0, 0.1559, 0.1413, 0.1144, 1.0, 0.1559, 0.1413, 0.1144, 1.0, 0.1559, 0.1413, 0.1144, 1.0, 0.1559, 0.1413, 0.1144, 1.0, 0.1559, 0.1413, 0.1144, 1.0, 0.1559, 0.1413, 0.1144, 1.0, 0.1559, 0.1413, 0.1144, 1.0, 0.1559, 0.1413, 0.1144, 1.0, 0.1559, 0.1413, 0.1144, 1.0])
me_untitled.use_remesh_preserve_volume = False
me_untitled.use_remesh_preserve_attributes = False
me_untitled.use_mirror_vertex_groups = False
me_untitled.update()
me_untitled.normals_split_custom_set([tuple(v) for v in zip(*[iter([0.5878, 0.0, -0.809, 0.5878, 0.0, -0.809, 0.666, -0.04576, -0.7445, 0.5841, -0.1111, -0.804, 0.0, 0.0, -1.0, 0.0, 0.0, -1.0, 0.1012, -0.04576, -0.9938, -0.04576, -0.1012, -0.9938, -0.5878, 0.0, -0.809, -0.5878, 0.0, -0.809, -0.5023, -0.04576, -0.8635, -0.6212, -0.1012, -0.7771, -0.9511, 0.0, -0.309, -0.9511, 0.0, -0.309, -0.9139, -0.04576, -0.4034, -0.9593, -0.1012, -0.2636, -0.9511, 0.0, 0.309, -0.9511, 0.0, 0.309, -0.9764, -0.04576, 0.2108, -0.931, -0.1012, 0.3506, -0.5878, 0.0, 0.809, -0.5878, 0.0, 0.809, -0.666, -0.04576, 0.7445, -0.5471, -0.1012, 0.8309, 0.0, 0.0, 1.0, 0.0, 0.0, 1.0, -0.1012, -0.04576, 0.9938, 0.04576, -0.1012, 0.9938, 0.5878, 0.0, 0.809, 0.5878, 0.0, 0.809, 0.5023, -0.04576, 0.8635, 0.6212, -0.1012, 0.7771, 0.9511, 0.0, 0.309, 0.9511, 0.0, 0.309, 0.9139, -0.04576, 0.4034, 0.9593, -0.1012, 0.2636, 0.9511, 0.0, -0.309, 0.9511, 0.0, -0.309, 0.9795, 0.0, -0.2015, 0.931, -0.1012, -0.3506, 0.0, 1.0, 0.0, 0.0, 1.0, 0.0, 0.0, 1.0, 0.0, 0.0, 1.0, -1.045e-07, 0.0, 1.0, -1.045e-07, 0.0, 1.0, -1.045e-07, 0.0, 1.0, -1.045e-07, 0.0, 1.0, 1.026e-07, 0.0, 1.0, 1.026e-07, 0.0, 1.0, 1.026e-07, 0.0, 1.0, 1.026e-07, 0.0, 1.0, -1.045e-07, 0.0, 1.0, -1.045e-07, 0.0, 1.0, -1.045e-07, 0.0, 1.0, -1.045e-07, 0.0, 1.0, 3.58e-07, 0.0, 1.0, 3.58e-07, 0.0, 1.0, 3.58e-07, 0.0, 1.0, -3.184e-07, 0.0, 1.0, -3.184e-07, 0.0, 1.0, -3.184e-07, 0.0, 1.0, -3.184e-07, 0.0, 1.0, -6.367e-07, 0.0, 1.0, -6.367e-07, 0.0, 1.0, -6.367e-07, 0.0, 1.0, -6.367e-07, 0.0, 1.0, 3.184e-07, 0.0, 1.0, 3.184e-07, 0.0, 1.0, 3.184e-07, 0.0, 1.0, 3.184e-07, 0.0, 1.0, -3.184e-07, 0.0, 1.0, -3.184e-07, 0.0, 1.0, -3.184e-07, 0.0, 1.0, -3.184e-07, 0.0, 1.0, 1.592e-07, 0.0, 1.0, 1.592e-07, 0.0, 1.0, 1.592e-07, 0.0, 1.0, 1.592e-07, 0.0, 1.0, 0.0, 0.0, 1.0, 0.0, 0.0, 1.0, 0.0, 0.0, 1.0, 0.0, 0.0, 1.0, 6.367e-07, 0.0, 1.0, 6.367e-07, 0.0, 1.0, 6.367e-07, 0.0, 1.0, 6.367e-07, 0.0, 1.0, -3.184e-07, 0.0, 1.0, -3.184e-07, 0.0, 1.0, -3.184e-07, 0.0, 1.0, -3.184e-07, 0.0, 1.0, 0.0, 0.0, 1.0, 0.0, 0.0, 1.0, 0.0, 0.0, 1.0, 0.0, 0.0, 1.0, 1.592e-07, 0.0, 1.0, 1.592e-07, 0.0, 1.0, 1.592e-07, 0.0, 1.0, 1.592e-07, -0.5878, 0.0, 0.809, -0.5878, 0.0, 0.809, -0.5878, 0.0, 0.809, -0.5878, 0.0, 0.809, 0.0, 0.0, 1.0, 0.0, 0.0, 1.0, 0.0, 0.0, 1.0, 0.0, 0.0, 1.0, 0.5878, 0.0, 0.809, 0.5878, 0.0, 0.809, 0.5878, 0.0, 0.809, 0.5878, 0.0, 0.809, 0.9511, 0.0, 0.309, 0.9511, 0.0, 0.309, 0.9511, 0.0, 0.309, 0.9511, 0.0, 0.309, 0.9511, 0.0, -0.309, 0.9511, 0.0, -0.309, 0.9511, 0.0, -0.309, 0.9511, 0.0, -0.309, 0.5878, 0.0, -0.809, 0.5878, 0.0, -0.809, 0.5878, 0.0, -0.809, 0.5878, 0.0, -0.809, 0.0, 0.0, -1.0, 0.0, 0.0, -1.0, 0.0, 0.0, -1.0, 0.0, 0.0, -1.0, -0.5878, 0.0, -0.809, -0.5878, 0.0, -0.809, -0.5878, 0.0, -0.809, -0.5878, 0.0, -0.809, -0.9511, 0.0, -0.309, -0.9511, 0.0, -0.309, -0.9511, 0.0, -0.309, -0.9511, 0.0, -0.309, -0.9511, 0.0, 0.309, -0.9511, 0.0, 0.309, -0.9511, 0.0, 0.309, -0.9511, 0.0, 0.309, -0.2843, 0.7722, 0.5682, -0.3959, 0.807, 0.4383, -0.4045, 0.7316, 0.5488, -0.3834, 0.7355, 0.5586, -0.564, 0.7722, 0.2926, -0.5779, 0.807, 0.1219, -0.6498, 0.7355, 0.192, -0.6386, 0.7355, 0.2266, -0.6282, 0.7722, -0.0948, -0.5392, 0.807, -0.2411, -0.6386, 0.7355, -0.2266, -0.6498, 0.7355, -0.192, -0.4525, 0.7722, -0.446, -0.2945, 0.807, -0.5119, -0.3834, 0.7355, -0.5586, -0.4128, 0.7355, -0.5373, -0.104, 0.7722, -0.6268, 0.06265, 0.807, -0.5873, 0.01815, 0.7355, -0.6773, -0.01815, 0.7355, -0.6773, 0.2958, 0.7464, -0.5961, 0.3959, 0.807, -0.4383, 0.4128, 0.7355, -0.5373, 0.3834, 0.7355, -0.5586, 0.564, 0.7722, -0.2926, 0.5551, 0.8177, -0.1527, 0.6498, 0.7355, -0.192, 0.6386, 0.7355, -0.2266, 0.6282, 0.7722, 0.09481, 0.5392, 0.807, 0.2411, 0.6386, 0.7355, 0.2266, 0.6498, 0.7355, 0.192, 0.4525, 0.7722, 0.446, 0.2945, 0.807, 0.5119, 0.3834, 0.7355, 0.5586, 0.4128, 0.7355, 0.5373, 0.104, 0.7722, 0.6268, -0.06265, 0.807, 0.5873, -0.01815, 0.7355, 0.6773, 0.02705, 0.7432, 0.6686, -0.5488, 0.02027, 0.8357, -0.587, 0.05137, 0.808, -0.5878, 0.0, 0.809, -0.5878, 0.0, 0.809, -0.9352, 0.02027, 0.3535, -0.9561, 0.0472, 0.2893, -0.9511, 0.0, 0.309, -0.9511, 0.0, 0.309, -0.9644, 0.02027, -0.2637, -0.9435, 0.0472, -0.3279, -0.9511, 0.0, -0.309, -0.9511, 0.0, -0.309, -0.6252, 0.02027, -0.7802, -0.5706, 0.0472, -0.8199, -0.5878, 0.0, -0.809, -0.5878, 0.0, -0.809, -0.0472, 0.02027, -0.9987, 0.02027, 0.0472, -0.9987, 0.0, 0.0, -1.0, 0.0, 0.0, -1.0, 0.5488, 0.02027, -0.8357, 0.6034, 0.0472, -0.796, 0.5878, 0.0, -0.809, 0.5878, 0.0, -0.809, 0.9352, 0.02027, -0.3535, 0.9561, 0.0472, -0.2893, 0.9511, 0.0, -0.309, 0.9511, 0.0, -0.309, 0.9644, 0.02027, 0.2637, 0.9435, 0.0472, 0.3279, 0.9511, 1.134e-07, 0.309, 0.9511, 1.134e-07, 0.309, 0.6252, 0.02027, 0.7802, 0.5706, 0.0472, 0.8199, 0.5878, 0.0, 0.809, 0.5878, 0.0, 0.809, 0.05137, 0.0, 0.9987, -0.02027, 0.0472, 0.9987, 0.0, 0.0, 1.0, 0.0, 0.0, 1.0, -0.4884, -0.4887, 0.7229, -0.5711, -0.5101, 0.6431, -0.4728, -0.6034, 0.6422, -0.4635, -0.6018, 0.6503, -0.8201, -0.4887, 0.2978, -0.824, -0.5487, 0.1409, -0.7617, -0.6018, 0.2399, -0.7573, -0.6018, 0.2537, -0.8385, -0.4887, -0.2411, -0.7495, -0.5487, -0.3703, -0.7573, -0.6018, -0.2537, -0.7617, -0.6018, -0.2399, -0.5366, -0.4887, -0.6879, -0.3887, -0.5487, -0.7401, -0.4635, -0.6018, -0.6503, -0.4753, -0.6018, -0.6418, -0.02978, -0.4887, -0.872, 0.1206, -0.5487, -0.8272, 0.007249, -0.6018, -0.7986, -0.007249, -0.6018, -0.7986, 0.4884, -0.4887, -0.7229, 0.5838, -0.5487, -0.5984, 0.4753, -0.6018, -0.6418, 0.4635, -0.6018, -0.6503, 0.8201, -0.4887, -0.2978, 0.824, -0.5487, -0.1409, 0.7617, -0.6018, -0.2399, 0.7573, -0.6018, -0.2537, 0.8385, -0.4887, 0.2411, 0.7495, -0.5487, 0.3703, 0.7573, -0.6018, 0.2537, 0.7617, -0.6018, 0.2399, 0.5366, -0.4887, 0.6879, 0.3887, -0.5487, 0.7401, 0.4635, -0.6018, 0.6503, 0.4753, -0.6018, 0.6418, 0.08399, -0.5101, 0.856, -0.1206, -0.5487, 0.8273, -0.007249, -0.6018, 0.7986, 0.008734, -0.5998, 0.8001, 0.005174, -0.3597, 0.933, 0.003283, -0.3032, 0.9529, -0.0063, -0.3049, 0.9523, -0.04771, -0.3293, 0.943, -0.5661, -0.3076, 0.7648, -0.5993, -0.3112, 0.7375, -0.5302, -0.3545, 0.7702, -0.5547, -0.3049, 0.7742, -0.9077, -0.3049, 0.2883, -0.9116, -0.3293, 0.246, -0.8817, -0.3545, 0.3114, -0.9038, -0.3049, 0.3003, -0.9038, -0.3049, -0.3003, -0.8821, -0.3293, -0.3368, -0.8964, -0.3545, -0.2663, -0.9077, -0.3049, -0.2883, -0.5547, -0.3049, -0.7742, -0.5157, -0.3293, -0.791, -0.5687, -0.3545, -0.7423, -0.5649, -0.3049, -0.7668, 0.0063, -0.3049, -0.9523, 0.04771, -0.3293, -0.943, -0.02375, -0.3545, -0.9348, -0.0063, -0.3049, -0.9523, 0.5649, -0.3049, -0.7668, 0.5929, -0.3293, -0.7349, 0.5302, -0.3545, -0.7702, 0.5547, -0.3049, -0.7742, 0.9077, -0.3049, -0.2883, 0.9116, -0.3293, -0.246, 0.8817, -0.3545, -0.3114, 0.9038, -0.3049, -0.3003, 0.9038, -0.3049, 0.3003, 0.8821, -0.3293, 0.3368, 0.8964, -0.3545, 0.2663, 0.9077, -0.3049, 0.2883, 0.5547, -0.3049, 0.7742, 0.5157, -0.3293, 0.791, 0.5687, -0.3545, 0.7423, 0.5649, -0.3049, 0.7668, 0.09001, 0.1206, 0.9886, 0.01152, 0.2431, 0.9699, -0.02149, 0.2363, 0.9714, -0.04153, 0.09259, 0.9948, -0.5948, 0.2261, 0.7714, -0.6539, 0.1206, 0.7469, -0.4764, 0.1659, 0.8634, -0.5536, 0.2363, 0.7985, -0.9305, 0.2363, 0.2798, -0.959, 0.09259, 0.2679, -0.8929, 0.1659, 0.4185, -0.9173, 0.2363, 0.3206, -0.9173, 0.2363, -0.3206, -0.9333, 0.09259, -0.3469, -0.9684, 0.1659, -0.1863, -0.9305, 0.2363, -0.2798, -0.5536, 0.2363, -0.7985, -0.5512, 0.09259, -0.8293, -0.674, 0.1659, -0.7199, -0.5884, 0.2363, -0.7733, 0.02149, 0.2363, -0.9714, 0.04153, 0.09259, -0.9948, -0.1221, 0.1659, -0.9786, -0.02149, 0.2363, -0.9714, 0.5884, 0.2363, -0.7733, 0.6184, 0.09259, -0.7804, 0.4764, 0.1659, -0.8634, 0.5536, 0.2363, -0.7985, 0.9305, 0.2363, -0.2797, 0.959, 0.09259, -0.2679, 0.8929, 0.1659, -0.4185, 0.9173, 0.2363, -0.3206, 0.9173, 0.2363, 0.3206, 0.9333, 0.09259, 0.3469, 0.9684, 0.1659, 0.1863, 0.9305, 0.2363, 0.2798, 0.5536, 0.2363, 0.7985, 0.5512, 0.09259, 0.8293, 0.674, 0.1659, 0.7199, 0.5884, 0.2363, 0.7733])] * 3)])

# ---- objects
ob_polysurface336 = bpy.data.objects.new('polySurface336', me_untitled)

# ---- transforms, parenting, visibility, modifiers, constraints
ob_polysurface336.location = (0.0, 0.0, 0.0)
ob_polysurface336.rotation_euler = (1.571, -0.0, 0.0)
ob_polysurface336.scale = (2.139, 2.139, 2.139)
ob_polysurface336.color = (0.8, 0.8, 0.8, 1.0)
ob_polysurface336.lineart.crease_threshold = 0.0

# ---- collection membership
col_collection_1.objects.link(ob_polysurface336)

# ---- scene / render settings (as saved in the file)
scene.frame_start = 1; scene.frame_end = 250; scene.frame_set(1)
scene.render.engine = 'BLENDER_EEVEE_NEXT'
scene.render.resolution_percentage = 50
scene.render.dither_intensity = 0.0
scene.cycles.use_denoising = False
scene.cycles.samples = 128
scene.cycles.sampling_pattern = 'TABULATED_SOBOL'
scene.cycles.light_sampling_threshold = 0.0
scene.cycles.use_adaptive_sampling = False
scene.cycles.use_light_tree = False
scene.cycles.blur_glossy = 0.0
scene.cycles.sample_clamp_indirect = 0.0
scene.view_settings.view_transform = 'Standard'
bpy.context.view_layer.update()

# ---- added for rendering (the .blend has no active camera and no usable light): camera, sun
cam_auto = bpy.data.cameras.new('AutoCamera')
cam_auto.lens = 50.0
cam_auto.sensor_width = 36.0
cam_auto.clip_end = 1000.0
ob_auto_camera = bpy.data.objects.new('AutoCamera', cam_auto)
scene.collection.objects.link(ob_auto_camera)
ob_auto_camera.location = (2.737, -3.2844, 2.98543)
ob_auto_camera.rotation_euler = (1.09748, -7.21219e-08, 0.694738)
scene.camera = ob_auto_camera
light_auto_sun = bpy.data.lights.new('AutoSun', 'SUN')
light_auto_sun.energy = 3.0
light_auto_sun.angle = 0.0523599
ob_auto_sun = bpy.data.objects.new('AutoSun', light_auto_sun)
scene.collection.objects.link(ob_auto_sun)
ob_auto_sun.rotation_euler = (0.872665, 0.174533, 0.523599)
bpy.context.view_layer.update()
